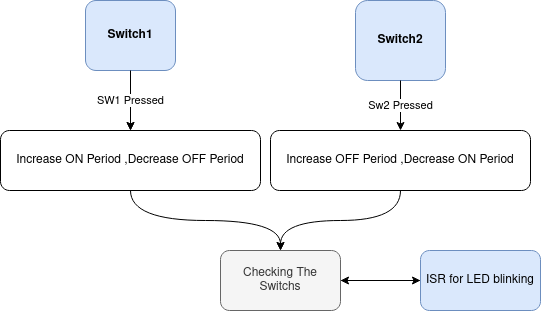

The diagram above was exported from draw.io. Its source (the exported page's mxGraphModel, read from the mxfile embedded in the PNG):
<mxGraphModel dx="899" dy="553" grid="1" gridSize="10" guides="1" tooltips="1" connect="1" arrows="1" fold="1" page="1" pageScale="1" pageWidth="850" pageHeight="1100" background="#ffffff" math="0" shadow="0">
  <root>
    <mxCell id="0" />
    <mxCell id="1" parent="0" />
    <mxCell id="XIF5zE5z5inzY2nU5ubh-1" value="" style="edgeStyle=orthogonalEdgeStyle;rounded=0;orthogonalLoop=1;jettySize=auto;html=1;" edge="1" parent="1" source="qSkuf_-pbD05_kOPJDgt-1" target="qSkuf_-pbD05_kOPJDgt-3">
      <mxGeometry relative="1" as="geometry" />
    </mxCell>
    <mxCell id="qSkuf_-pbD05_kOPJDgt-1" value="&lt;b&gt;Switch1&lt;/b&gt;" style="rounded=1;whiteSpace=wrap;html=1;fillColor=#dae8fc;strokeColor=#6c8ebf;" parent="1" vertex="1">
      <mxGeometry x="265" y="150" width="90" height="70" as="geometry" />
    </mxCell>
    <mxCell id="qSkuf_-pbD05_kOPJDgt-2" value="&lt;b&gt;Switch2&lt;/b&gt;" style="rounded=1;whiteSpace=wrap;html=1;fillColor=#dae8fc;strokeColor=#6c8ebf;" parent="1" vertex="1">
      <mxGeometry x="535" y="150" width="90" height="80" as="geometry" />
    </mxCell>
    <mxCell id="qSkuf_-pbD05_kOPJDgt-3" value="&lt;div&gt;Increase ON Period ,Decrease OFF Period&lt;br&gt;&lt;/div&gt;" style="rounded=1;whiteSpace=wrap;html=1;" parent="1" vertex="1">
      <mxGeometry x="180" y="280" width="260" height="60" as="geometry" />
    </mxCell>
    <mxCell id="qSkuf_-pbD05_kOPJDgt-4" value="&lt;div&gt;Increase OFF Period ,Decrease ON Period&lt;br&gt;&lt;/div&gt;" style="rounded=1;whiteSpace=wrap;html=1;" parent="1" vertex="1">
      <mxGeometry x="450" y="280" width="260" height="60" as="geometry" />
    </mxCell>
    <mxCell id="XIF5zE5z5inzY2nU5ubh-3" style="edgeStyle=orthogonalEdgeStyle;curved=1;rounded=0;orthogonalLoop=1;jettySize=auto;html=1;" edge="1" parent="1" source="qSkuf_-pbD05_kOPJDgt-5" target="qSkuf_-pbD05_kOPJDgt-6">
      <mxGeometry relative="1" as="geometry" />
    </mxCell>
    <mxCell id="qSkuf_-pbD05_kOPJDgt-5" value="Checking The Switchs" style="rounded=1;whiteSpace=wrap;html=1;fillColor=#f5f5f5;strokeColor=#666666;fontColor=#333333;" parent="1" vertex="1">
      <mxGeometry x="400" y="400" width="120" height="60" as="geometry" />
    </mxCell>
    <mxCell id="XIF5zE5z5inzY2nU5ubh-2" style="edgeStyle=orthogonalEdgeStyle;curved=1;rounded=0;orthogonalLoop=1;jettySize=auto;html=1;entryX=1;entryY=0.5;entryDx=0;entryDy=0;" edge="1" parent="1" source="qSkuf_-pbD05_kOPJDgt-6" target="qSkuf_-pbD05_kOPJDgt-5">
      <mxGeometry relative="1" as="geometry" />
    </mxCell>
    <mxCell id="qSkuf_-pbD05_kOPJDgt-6" value="ISR for LED blinking" style="rounded=1;whiteSpace=wrap;html=1;fillColor=#dae8fc;strokeColor=#6c8ebf;" parent="1" vertex="1">
      <mxGeometry x="600" y="400" width="120" height="60" as="geometry" />
    </mxCell>
    <mxCell id="qSkuf_-pbD05_kOPJDgt-9" value="SW1 Pressed" style="endArrow=classic;html=1;rounded=0;exitX=0.5;exitY=1;exitDx=0;exitDy=0;entryX=0.5;entryY=0;entryDx=0;entryDy=0;" parent="1" source="qSkuf_-pbD05_kOPJDgt-1" target="qSkuf_-pbD05_kOPJDgt-3" edge="1">
      <mxGeometry width="50" height="50" relative="1" as="geometry">
        <mxPoint x="400" y="330" as="sourcePoint" />
        <mxPoint x="450" y="280" as="targetPoint" />
      </mxGeometry>
    </mxCell>
    <mxCell id="qSkuf_-pbD05_kOPJDgt-10" value="Sw2 Pressed" style="endArrow=classic;html=1;rounded=0;exitX=0.5;exitY=1;exitDx=0;exitDy=0;entryX=0.5;entryY=0;entryDx=0;entryDy=0;" parent="1" source="qSkuf_-pbD05_kOPJDgt-2" target="qSkuf_-pbD05_kOPJDgt-4" edge="1">
      <mxGeometry width="50" height="50" relative="1" as="geometry">
        <mxPoint x="530" y="270" as="sourcePoint" />
        <mxPoint x="580" y="220" as="targetPoint" />
      </mxGeometry>
    </mxCell>
    <mxCell id="qSkuf_-pbD05_kOPJDgt-14" value="" style="endArrow=classic;html=1;rounded=0;entryX=0.5;entryY=0;entryDx=0;entryDy=0;exitX=0.5;exitY=1;exitDx=0;exitDy=0;edgeStyle=orthogonalEdgeStyle;curved=1;" parent="1" source="qSkuf_-pbD05_kOPJDgt-3" target="qSkuf_-pbD05_kOPJDgt-5" edge="1">
      <mxGeometry width="50" height="50" relative="1" as="geometry">
        <mxPoint x="390" y="330" as="sourcePoint" />
        <mxPoint x="440" y="280" as="targetPoint" />
      </mxGeometry>
    </mxCell>
    <mxCell id="qSkuf_-pbD05_kOPJDgt-15" value="" style="endArrow=classic;html=1;rounded=0;exitX=0.5;exitY=1;exitDx=0;exitDy=0;edgeStyle=orthogonalEdgeStyle;curved=1;" parent="1" source="qSkuf_-pbD05_kOPJDgt-4" edge="1">
      <mxGeometry width="50" height="50" relative="1" as="geometry">
        <mxPoint x="390" y="330" as="sourcePoint" />
        <mxPoint x="460" y="400" as="targetPoint" />
      </mxGeometry>
    </mxCell>
  </root>
</mxGraphModel>